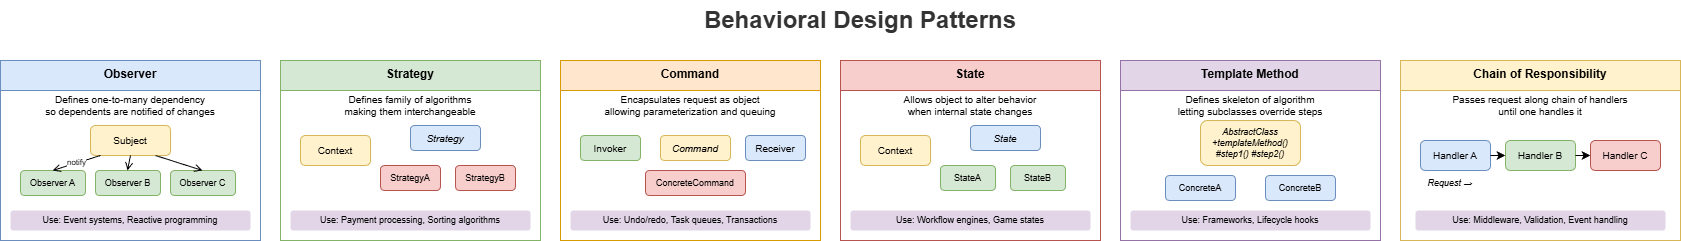

The diagram above was exported from draw.io. Its source (the exported page's mxGraphModel, read from the mxfile embedded in the PNG):
<mxGraphModel dx="2566" dy="1139" grid="1" gridSize="10" guides="1" tooltips="1" connect="1" arrows="1" fold="1" page="1" pageScale="1" pageWidth="1800" pageHeight="1000" math="0" shadow="0">
  <root>
    <mxCell id="0" />
    <mxCell id="1" parent="0" />
    <mxCell id="title" value="Behavioral Design Patterns" style="text;html=1;strokeColor=none;fillColor=none;align=center;verticalAlign=middle;whiteSpace=wrap;rounded=0;fontSize=24;fontStyle=1;fontColor=#333333;" parent="1" vertex="1">
      <mxGeometry x="650" y="20" width="500" height="40" as="geometry" />
    </mxCell>
    <mxCell id="observer-group" value="Observer" style="swimlane;fontStyle=1;align=center;verticalAlign=top;childLayout=stackLayout;horizontal=1;startSize=30;horizontalStack=0;resizeParent=1;resizeParentMax=0;resizeLast=0;collapsible=0;marginBottom=0;fillColor=#dae8fc;strokeColor=#6c8ebf;" parent="1" vertex="1">
      <mxGeometry x="40" y="80" width="260" height="180" as="geometry" />
    </mxCell>
    <mxCell id="observer-desc" value="Defines one-to-many dependency&#10;so dependents are notified of changes" style="text;html=1;strokeColor=none;fillColor=none;align=center;verticalAlign=middle;whiteSpace=wrap;rounded=0;fontSize=10;" parent="observer-group" vertex="1">
      <mxGeometry y="30" width="260" height="30" as="geometry" />
    </mxCell>
    <mxCell id="observer-subject" value="Subject" style="rounded=1;whiteSpace=wrap;html=1;fillColor=#fff2cc;strokeColor=#d6b656;fontSize=10;" parent="observer-group" vertex="1">
      <mxGeometry x="90" y="65" width="80" height="30" as="geometry" />
    </mxCell>
    <mxCell id="observer-obs1" value="Observer A" style="rounded=1;whiteSpace=wrap;html=1;fillColor=#d5e8d4;strokeColor=#82b366;fontSize=9;" parent="observer-group" vertex="1">
      <mxGeometry x="20" y="110" width="65" height="25" as="geometry" />
    </mxCell>
    <mxCell id="observer-obs2" value="Observer B" style="rounded=1;whiteSpace=wrap;html=1;fillColor=#d5e8d4;strokeColor=#82b366;fontSize=9;" parent="observer-group" vertex="1">
      <mxGeometry x="95" y="110" width="65" height="25" as="geometry" />
    </mxCell>
    <mxCell id="observer-obs3" value="Observer C" style="rounded=1;whiteSpace=wrap;html=1;fillColor=#d5e8d4;strokeColor=#82b366;fontSize=9;" parent="observer-group" vertex="1">
      <mxGeometry x="170" y="110" width="65" height="25" as="geometry" />
    </mxCell>
    <mxCell id="observer-arrow1" value="notify" style="endArrow=open;endFill=0;endSize=6;html=1;fontSize=8;" parent="observer-group" edge="1">
      <mxGeometry relative="1" as="geometry">
        <mxPoint x="100" y="95" as="sourcePoint" />
        <mxPoint x="52" y="110" as="targetPoint" />
      </mxGeometry>
    </mxCell>
    <mxCell id="observer-arrow2" value="" style="endArrow=open;endFill=0;endSize=6;html=1;fontSize=8;" parent="observer-group" edge="1">
      <mxGeometry relative="1" as="geometry">
        <mxPoint x="130" y="95" as="sourcePoint" />
        <mxPoint x="127" y="110" as="targetPoint" />
      </mxGeometry>
    </mxCell>
    <mxCell id="observer-arrow3" value="" style="endArrow=open;endFill=0;endSize=6;html=1;fontSize=8;" parent="observer-group" edge="1">
      <mxGeometry relative="1" as="geometry">
        <mxPoint x="155" y="95" as="sourcePoint" />
        <mxPoint x="202" y="110" as="targetPoint" />
      </mxGeometry>
    </mxCell>
    <mxCell id="observer-use" value="Use: Event systems, Reactive programming" style="text;html=1;strokeColor=none;fillColor=#e1d5e7;align=center;verticalAlign=middle;whiteSpace=wrap;rounded=1;fontSize=9;" parent="observer-group" vertex="1">
      <mxGeometry x="10" y="150" width="240" height="20" as="geometry" />
    </mxCell>
    <mxCell id="strategy-group" value="Strategy" style="swimlane;fontStyle=1;align=center;verticalAlign=top;childLayout=stackLayout;horizontal=1;startSize=30;horizontalStack=0;resizeParent=1;resizeParentMax=0;resizeLast=0;collapsible=0;marginBottom=0;fillColor=#d5e8d4;strokeColor=#82b366;" parent="1" vertex="1">
      <mxGeometry x="320" y="80" width="260" height="180" as="geometry" />
    </mxCell>
    <mxCell id="strategy-desc" value="Defines family of algorithms&#10;making them interchangeable" style="text;html=1;strokeColor=none;fillColor=none;align=center;verticalAlign=middle;whiteSpace=wrap;rounded=0;fontSize=10;" parent="strategy-group" vertex="1">
      <mxGeometry y="30" width="260" height="30" as="geometry" />
    </mxCell>
    <mxCell id="strategy-context" value="Context" style="rounded=1;whiteSpace=wrap;html=1;fillColor=#fff2cc;strokeColor=#d6b656;fontSize=10;" parent="strategy-group" vertex="1">
      <mxGeometry x="20" y="75" width="70" height="30" as="geometry" />
    </mxCell>
    <mxCell id="strategy-interface" value="Strategy" style="rounded=1;whiteSpace=wrap;html=1;fillColor=#dae8fc;strokeColor=#6c8ebf;fontSize=10;fontStyle=2;" parent="strategy-group" vertex="1">
      <mxGeometry x="130" y="65" width="70" height="25" as="geometry" />
    </mxCell>
    <mxCell id="strategy-a" value="StrategyA" style="rounded=1;whiteSpace=wrap;html=1;fillColor=#f8cecc;strokeColor=#b85450;fontSize=9;" parent="strategy-group" vertex="1">
      <mxGeometry x="100" y="105" width="60" height="25" as="geometry" />
    </mxCell>
    <mxCell id="strategy-b" value="StrategyB" style="rounded=1;whiteSpace=wrap;html=1;fillColor=#f8cecc;strokeColor=#b85450;fontSize=9;" parent="strategy-group" vertex="1">
      <mxGeometry x="175" y="105" width="60" height="25" as="geometry" />
    </mxCell>
    <mxCell id="strategy-use" value="Use: Payment processing, Sorting algorithms" style="text;html=1;strokeColor=none;fillColor=#e1d5e7;align=center;verticalAlign=middle;whiteSpace=wrap;rounded=1;fontSize=9;" parent="strategy-group" vertex="1">
      <mxGeometry x="10" y="150" width="240" height="20" as="geometry" />
    </mxCell>
    <mxCell id="command-group" value="Command" style="swimlane;fontStyle=1;align=center;verticalAlign=top;childLayout=stackLayout;horizontal=1;startSize=30;horizontalStack=0;resizeParent=1;resizeParentMax=0;resizeLast=0;collapsible=0;marginBottom=0;fillColor=#ffe6cc;strokeColor=#d79b00;" parent="1" vertex="1">
      <mxGeometry x="600" y="80" width="260" height="180" as="geometry" />
    </mxCell>
    <mxCell id="command-desc" value="Encapsulates request as object&#10;allowing parameterization and queuing" style="text;html=1;strokeColor=none;fillColor=none;align=center;verticalAlign=middle;whiteSpace=wrap;rounded=0;fontSize=10;" parent="command-group" vertex="1">
      <mxGeometry y="30" width="260" height="30" as="geometry" />
    </mxCell>
    <mxCell id="command-invoker" value="Invoker" style="rounded=1;whiteSpace=wrap;html=1;fillColor=#d5e8d4;strokeColor=#82b366;fontSize=10;" parent="command-group" vertex="1">
      <mxGeometry x="20" y="75" width="60" height="25" as="geometry" />
    </mxCell>
    <mxCell id="command-cmd" value="Command" style="rounded=1;whiteSpace=wrap;html=1;fillColor=#fff2cc;strokeColor=#d6b656;fontSize=10;fontStyle=2;" parent="command-group" vertex="1">
      <mxGeometry x="100" y="75" width="70" height="25" as="geometry" />
    </mxCell>
    <mxCell id="command-receiver" value="Receiver" style="rounded=1;whiteSpace=wrap;html=1;fillColor=#dae8fc;strokeColor=#6c8ebf;fontSize=10;" parent="command-group" vertex="1">
      <mxGeometry x="185" y="75" width="60" height="25" as="geometry" />
    </mxCell>
    <mxCell id="command-concrete" value="ConcreteCommand" style="rounded=1;whiteSpace=wrap;html=1;fillColor=#f8cecc;strokeColor=#b85450;fontSize=9;" parent="command-group" vertex="1">
      <mxGeometry x="85" y="110" width="100" height="25" as="geometry" />
    </mxCell>
    <mxCell id="command-use" value="Use: Undo/redo, Task queues, Transactions" style="text;html=1;strokeColor=none;fillColor=#e1d5e7;align=center;verticalAlign=middle;whiteSpace=wrap;rounded=1;fontSize=9;" parent="command-group" vertex="1">
      <mxGeometry x="10" y="150" width="240" height="20" as="geometry" />
    </mxCell>
    <mxCell id="state-group" value="State" style="swimlane;fontStyle=1;align=center;verticalAlign=top;childLayout=stackLayout;horizontal=1;startSize=30;horizontalStack=0;resizeParent=1;resizeParentMax=0;resizeLast=0;collapsible=0;marginBottom=0;fillColor=#f8cecc;strokeColor=#b85450;" parent="1" vertex="1">
      <mxGeometry x="880" y="80" width="260" height="180" as="geometry" />
    </mxCell>
    <mxCell id="state-desc" value="Allows object to alter behavior&#10;when internal state changes" style="text;html=1;strokeColor=none;fillColor=none;align=center;verticalAlign=middle;whiteSpace=wrap;rounded=0;fontSize=10;" parent="state-group" vertex="1">
      <mxGeometry y="30" width="260" height="30" as="geometry" />
    </mxCell>
    <mxCell id="state-context" value="Context" style="rounded=1;whiteSpace=wrap;html=1;fillColor=#fff2cc;strokeColor=#d6b656;fontSize=10;" parent="state-group" vertex="1">
      <mxGeometry x="20" y="75" width="70" height="30" as="geometry" />
    </mxCell>
    <mxCell id="state-interface" value="State" style="rounded=1;whiteSpace=wrap;html=1;fillColor=#dae8fc;strokeColor=#6c8ebf;fontSize=10;fontStyle=2;" parent="state-group" vertex="1">
      <mxGeometry x="130" y="65" width="70" height="25" as="geometry" />
    </mxCell>
    <mxCell id="state-a" value="StateA" style="rounded=1;whiteSpace=wrap;html=1;fillColor=#d5e8d4;strokeColor=#82b366;fontSize=9;" parent="state-group" vertex="1">
      <mxGeometry x="100" y="105" width="55" height="25" as="geometry" />
    </mxCell>
    <mxCell id="state-b" value="StateB" style="rounded=1;whiteSpace=wrap;html=1;fillColor=#d5e8d4;strokeColor=#82b366;fontSize=9;" parent="state-group" vertex="1">
      <mxGeometry x="170" y="105" width="55" height="25" as="geometry" />
    </mxCell>
    <mxCell id="state-use" value="Use: Workflow engines, Game states" style="text;html=1;strokeColor=none;fillColor=#e1d5e7;align=center;verticalAlign=middle;whiteSpace=wrap;rounded=1;fontSize=9;" parent="state-group" vertex="1">
      <mxGeometry x="10" y="150" width="240" height="20" as="geometry" />
    </mxCell>
    <mxCell id="template-group" value="Template Method" style="swimlane;fontStyle=1;align=center;verticalAlign=top;childLayout=stackLayout;horizontal=1;startSize=30;horizontalStack=0;resizeParent=1;resizeParentMax=0;resizeLast=0;collapsible=0;marginBottom=0;fillColor=#e1d5e7;strokeColor=#9673a6;" parent="1" vertex="1">
      <mxGeometry x="1160" y="80" width="260" height="180" as="geometry" />
    </mxCell>
    <mxCell id="template-desc" value="Defines skeleton of algorithm&#10;letting subclasses override steps" style="text;html=1;strokeColor=none;fillColor=none;align=center;verticalAlign=middle;whiteSpace=wrap;rounded=0;fontSize=10;" parent="template-group" vertex="1">
      <mxGeometry y="30" width="260" height="30" as="geometry" />
    </mxCell>
    <mxCell id="template-abstract" value="AbstractClass&#10;+templateMethod()&#10;#step1() #step2()" style="rounded=1;whiteSpace=wrap;html=1;fillColor=#fff2cc;strokeColor=#d6b656;fontSize=9;fontStyle=2;" parent="template-group" vertex="1">
      <mxGeometry x="80" y="60" width="100" height="45" as="geometry" />
    </mxCell>
    <mxCell id="template-concrete1" value="ConcreteA" style="rounded=1;whiteSpace=wrap;html=1;fillColor=#dae8fc;strokeColor=#6c8ebf;fontSize=9;" parent="template-group" vertex="1">
      <mxGeometry x="45" y="115" width="70" height="25" as="geometry" />
    </mxCell>
    <mxCell id="template-concrete2" value="ConcreteB" style="rounded=1;whiteSpace=wrap;html=1;fillColor=#dae8fc;strokeColor=#6c8ebf;fontSize=9;" parent="template-group" vertex="1">
      <mxGeometry x="145" y="115" width="70" height="25" as="geometry" />
    </mxCell>
    <mxCell id="template-use" value="Use: Frameworks, Lifecycle hooks" style="text;html=1;strokeColor=none;fillColor=#e1d5e7;align=center;verticalAlign=middle;whiteSpace=wrap;rounded=1;fontSize=9;" parent="template-group" vertex="1">
      <mxGeometry x="10" y="150" width="240" height="20" as="geometry" />
    </mxCell>
    <mxCell id="chain-group" value="Chain of Responsibility" style="swimlane;fontStyle=1;align=center;verticalAlign=top;childLayout=stackLayout;horizontal=1;startSize=30;horizontalStack=0;resizeParent=1;resizeParentMax=0;resizeLast=0;collapsible=0;marginBottom=0;fillColor=#fff2cc;strokeColor=#d6b656;" parent="1" vertex="1">
      <mxGeometry x="1440" y="80" width="280" height="180" as="geometry" />
    </mxCell>
    <mxCell id="chain-desc" value="Passes request along chain of handlers&#10;until one handles it" style="text;html=1;strokeColor=none;fillColor=none;align=center;verticalAlign=middle;whiteSpace=wrap;rounded=0;fontSize=10;" parent="chain-group" vertex="1">
      <mxGeometry y="30" width="280" height="30" as="geometry" />
    </mxCell>
    <mxCell id="chain-handler1" value="Handler A" style="rounded=1;whiteSpace=wrap;html=1;fillColor=#dae8fc;strokeColor=#6c8ebf;fontSize=10;" parent="chain-group" vertex="1">
      <mxGeometry x="20" y="80" width="70" height="30" as="geometry" />
    </mxCell>
    <mxCell id="chain-handler2" value="Handler B" style="rounded=1;whiteSpace=wrap;html=1;fillColor=#d5e8d4;strokeColor=#82b366;fontSize=10;" parent="chain-group" vertex="1">
      <mxGeometry x="105" y="80" width="70" height="30" as="geometry" />
    </mxCell>
    <mxCell id="chain-handler3" value="Handler C" style="rounded=1;whiteSpace=wrap;html=1;fillColor=#f8cecc;strokeColor=#b85450;fontSize=10;" parent="chain-group" vertex="1">
      <mxGeometry x="190" y="80" width="70" height="30" as="geometry" />
    </mxCell>
    <mxCell id="chain-arrow1" value="" style="endArrow=classic;html=1;exitX=1;exitY=0.5;exitDx=0;exitDy=0;entryX=0;entryY=0.5;entryDx=0;entryDy=0;" parent="chain-group" source="chain-handler1" target="chain-handler2" edge="1">
      <mxGeometry relative="1" as="geometry" />
    </mxCell>
    <mxCell id="chain-arrow2" value="" style="endArrow=classic;html=1;exitX=1;exitY=0.5;exitDx=0;exitDy=0;entryX=0;entryY=0.5;entryDx=0;entryDy=0;" parent="chain-group" source="chain-handler2" target="chain-handler3" edge="1">
      <mxGeometry relative="1" as="geometry" />
    </mxCell>
    <mxCell id="chain-request" value="Request →" style="text;html=1;strokeColor=none;fillColor=none;align=center;verticalAlign=middle;whiteSpace=wrap;rounded=0;fontSize=9;fontStyle=2;" parent="chain-group" vertex="1">
      <mxGeometry x="20" y="115" width="60" height="15" as="geometry" />
    </mxCell>
    <mxCell id="chain-use" value="Use: Middleware, Validation, Event handling" style="text;html=1;strokeColor=none;fillColor=#e1d5e7;align=center;verticalAlign=middle;whiteSpace=wrap;rounded=1;fontSize=9;" parent="chain-group" vertex="1">
      <mxGeometry x="15" y="150" width="250" height="20" as="geometry" />
    </mxCell>
  </root>
</mxGraphModel>